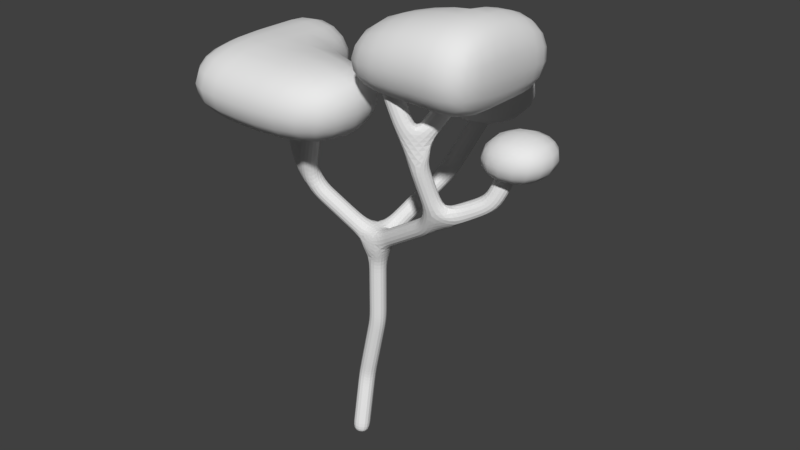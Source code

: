 # Source: Tree01.blend  (saved by Blender 2.79.0; exported with 4.5.12 LTS)
import bpy
from mathutils import Matrix  # noqa: F401  (used for matrix-valued properties, if any)

bpy.ops.wm.read_factory_settings(use_empty=True)
scene = bpy.context.scene
scene.name = 'Scene'

# ---- collections
col_collection_1 = bpy.data.collections.new('Collection 1'); scene.collection.children.link(col_collection_1)

# ---- world
world_world = bpy.data.worlds.new('World'); scene.world = world_world
world_world.color = (0.05088, 0.05088, 0.05088)
world_world.use_sun_shadow = False
world_world.sun_shadow_jitter_overblur = 0.0
world_world.cycles.sampling_method = 'MANUAL'

# ---- meshes
me_cube_001 = bpy.data.meshes.new('Cube.001')
me_cube_001.from_pydata([(0.448, 0.856, 0.6233), (0.7612, 0.7635, 2.505), (0.448, 3.608, 0.6233), (0.7612, 3.515, 2.505), (3.2, 0.856, 0.6233), (3.513, 0.7635, 2.505), (3.2, 3.608, 0.6233), (3.513, 3.515, 2.505), (-2.413, -3.196, 0.6785), (-2.036, -3.308, 2.943), (-1.619, 0.1165, 0.6785), (-1.242, 0.005232, 2.943), (0.9002, -3.196, 0.6785), (1.277, -3.308, 2.943), (0.9002, 0.1165, 0.6785), (1.277, 0.005232, 2.943), (-4.218, 0.06438, 0.888), (-4.218, -3.249, 0.888), (-3.841, -3.36, 3.153), (-3.841, -0.04689, 3.153), (-1.273, 1.349, 3.015), (-1.65, 1.46, 0.7497), (-3.872, 1.297, 3.224), (-4.249, 1.408, 0.9591), (3.293, -1.105, 0.477), (3.536, -1.177, 1.933), (3.293, 1.024, 0.477), (3.536, 0.9529, 1.933), (5.423, -1.105, 0.477), (5.666, -1.177, 1.933), (5.423, 1.024, 0.477), (5.666, 0.9529, 1.933), (0.3785, -2.532, 2.342), (0.6917, -2.625, 4.224), (0.3785, 0.2197, 2.342), (0.6917, 0.1272, 4.224), (3.13, -2.532, 2.342), (3.444, -2.625, 4.803), (2.55, 0.2197, 2.342), (2.863, 0.1272, 4.803), (4.742, 0.1272, 4.587), (4.428, 0.2197, 2.126), (4.428, -2.532, 2.126), (4.742, -2.625, 4.587), (2.872, 1.296, 4.28), (2.559, 1.388, 2.398), (4.751, 1.296, 4.064), (4.438, 1.388, 2.182)], [], [(0, 1, 3, 2), (2, 3, 7, 6), (6, 7, 5, 4), (4, 5, 1, 0), (2, 6, 4, 0), (7, 3, 1, 5), (10, 16, 23, 21), (10, 11, 15, 14), (14, 15, 13, 12), (12, 13, 9, 8), (10, 14, 12, 8), (15, 11, 9, 13), (17, 18, 19, 16), (8, 9, 18, 17), (9, 11, 19, 18), (10, 8, 17, 16), (20, 21, 23, 22), (11, 10, 21, 20), (19, 11, 20, 22), (16, 19, 22, 23), (24, 25, 27, 26), (26, 27, 31, 30), (30, 31, 29, 28), (28, 29, 25, 24), (26, 30, 28, 24), (31, 27, 25, 29), (32, 33, 35, 34), (34, 35, 39, 38), (37, 36, 42, 43), (36, 37, 33, 32), (34, 38, 36, 32), (39, 35, 33, 37), (41, 40, 43, 42), (36, 38, 41, 42), (39, 37, 43, 40), (41, 38, 45, 47), (45, 44, 46, 47), (40, 41, 47, 46), (39, 40, 46, 44), (38, 39, 44, 45)])
me_cube_001.polygons.foreach_set('use_smooth', [True] * 40)
me_cube_001.use_remesh_preserve_volume = False
me_cube_001.use_remesh_preserve_attributes = False
me_cube_001.use_mirror_vertex_groups = False
me_cube_001.update()
me_plane_004 = bpy.data.meshes.new('Plane.004')
me_plane_004.from_pydata([(0.0, 0.0, 0.0), (0.314, 0.4657, 6.155), (0.3034, 0.4657, 3.764), (-0.1236, 0.4657, 1.767), (-1.673, -0.09205, 7.684), (-2.591, 0.2651, 9.453), (-0.8654, -0.5892, 9.758), (2.782, -0.1238, 7.771), (2.476, -0.7594, 9.802), (1.868, -0.9153, 11.42), (3.939, 0.4657, 8.426), (4.245, 0.713, 9.3), (3.119, 0.147, 11.16), (1.18, 2.436, 7.865), (1.859, 3.038, 9.49), (1.844, 3.038, 10.4)], [(4, 5), (1, 4), (2, 1), (3, 2), (0, 3), (4, 6), (1, 7), (7, 8), (8, 9), (7, 10), (10, 11), (8, 12), (1, 13), (13, 14), (14, 15)], [])
me_plane_004.use_remesh_preserve_volume = False
me_plane_004.use_remesh_preserve_attributes = False
me_plane_004.use_mirror_vertex_groups = False
me_plane_004.update()

# ---- objects
ob_cube = bpy.data.objects.new('Cube', me_cube_001)
ob_plane = bpy.data.objects.new('Plane', me_plane_004)

# ---- transforms, parenting, visibility, modifiers, constraints
ob_cube.location = (0.0299, 0.7534, 8.506)
ob_cube.lineart.crease_threshold = 0.0
_m = ob_cube.modifiers.new('Subsurf', 'SUBSURF')
_m.uv_smooth = 'PRESERVE_CORNERS'
_m.quality = 2
_m.show_only_control_edges = False
ob_plane.location = (0.0, 0.0, 0.0)
ob_plane.lineart.crease_threshold = 0.0
_m = ob_plane.modifiers.new('Skin', 'SKIN')
_m = ob_plane.modifiers.new('Subsurf', 'SUBSURF')
_m.uv_smooth = 'PRESERVE_CORNERS'
_m.quality = 2
_m.levels = 2
_m.show_only_control_edges = False

# ---- collection membership
col_collection_1.objects.link(ob_cube)
col_collection_1.objects.link(ob_plane)

# ---- scene / render settings (as saved in the file)
scene.frame_start = 1; scene.frame_end = 250; scene.frame_set(1)
scene.render.engine = 'BLENDER_EEVEE_NEXT'
scene.render.resolution_percentage = 50
scene.render.dither_intensity = 0.0
scene.cycles.use_denoising = False
scene.cycles.samples = 128
scene.cycles.sampling_pattern = 'TABULATED_SOBOL'
scene.cycles.use_adaptive_sampling = False
scene.cycles.use_light_tree = False
scene.cycles.blur_glossy = 0.0
scene.cycles.sample_clamp_indirect = 0.0
scene.view_settings.view_transform = 'Standard'
bpy.context.view_layer.update()

# ---- added for rendering (the .blend has no active camera and no usable light): camera, sun
cam_auto = bpy.data.cameras.new('AutoCamera')
cam_auto.lens = 50.0
cam_auto.sensor_width = 36.0
cam_auto.clip_end = 1000.0
ob_auto_camera = bpy.data.objects.new('AutoCamera', cam_auto)
scene.collection.objects.link(ob_auto_camera)
ob_auto_camera.location = (17.4364, -19.1604, 19.98)
ob_auto_camera.rotation_euler = (1.09748, -7.21219e-08, 0.694738)
scene.camera = ob_auto_camera
light_auto_sun = bpy.data.lights.new('AutoSun', 'SUN')
light_auto_sun.energy = 3.0
light_auto_sun.angle = 0.0523599
ob_auto_sun = bpy.data.objects.new('AutoSun', light_auto_sun)
scene.collection.objects.link(ob_auto_sun)
ob_auto_sun.rotation_euler = (0.872665, 0.174533, 0.523599)
bpy.context.view_layer.update()
